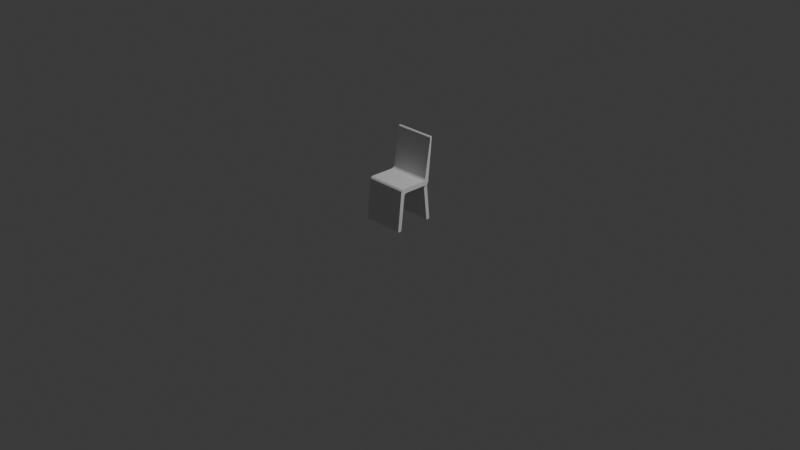 # Source: chairfinal1.blend  (saved by Blender 4.5.87; exported with 4.5.12 LTS)
import bpy
from mathutils import Matrix  # noqa: F401  (used for matrix-valued properties, if any)

bpy.ops.wm.read_factory_settings(use_empty=True)
scene = bpy.context.scene
scene.name = 'Scene'

# ---- collections
col_collection = bpy.data.collections.new('Collection'); scene.collection.children.link(col_collection)

# ---- materials (node trees are filled in below, after node groups)
mat_material = bpy.data.materials.new('Material')
mat_material.alpha_threshold = 0.0
mat_material.roughness = 0.5
mat_material.line_color = (0.0, 0.0, 0.0, 1.0)

# ---- material node trees
mat_material.use_nodes = True; mat_material.node_tree.nodes.clear()
_N = mat_material.node_tree.nodes; _L = mat_material.node_tree.links
n0 = _N.new('ShaderNodeOutputMaterial'); n0.name = 'Material Output'; n0.location = (200, 100)
n1 = _N.new('ShaderNodeBsdfPrincipled'); n1.name = 'Principled BSDF'; n1.location = (-200, 100)
n1.inputs[3].default_value = 1.45
_L.new(n1.outputs[0], n0.inputs[0])
n0.is_active_output = True

# ---- world
world_world = bpy.data.worlds.new('World'); scene.world = world_world
world_world.use_nodes = True; world_world.node_tree.nodes.clear()
_N = world_world.node_tree.nodes; _L = world_world.node_tree.links
n0 = _N.new('ShaderNodeOutputWorld'); n0.name = 'World Output'; n0.location = (200, 100)
n1 = _N.new('ShaderNodeBackground'); n1.name = 'Background'; n1.location = (-200, 100)
n1.inputs[0].default_value = (0.05088, 0.05088, 0.05088, 1.0)
_L.new(n1.outputs[0], n0.inputs[0])
n0.is_active_output = True
world_world.color = (0.05088, 0.05088, 0.05088)
world_world.sun_shadow_jitter_overblur = 0.0

# ---- cameras
cam_camera = bpy.data.cameras.new('Camera')
cam_camera.clip_end = 100.0
cam_camera.ortho_scale = 7.314

# ---- lights
light_light = bpy.data.lights.new('Light', 'POINT')
light_light.energy = 1000.0
light_light.shadow_soft_size = 0.1

# ---- meshes
me_cube = bpy.data.meshes.new('Cube')
me_cube.from_pydata([(0.205, 0.1435, 0.4), (0.205, -0.1435, 0.45), (-0.205, 0.1435, 0.4), (-0.205, -0.1435, 0.45), (0.205, 0.1845, 0.45), (-0.205, 0.1845, 0.45), (-0.205, 0.2255, 0.9), (0.205, 0.2255, 0.9), (-0.205, -0.1845, 0.4), (0.205, -0.1845, 0.4), (0.225, 0.1435, 0.4), (0.225, -0.1435, 0.45), (0.225, 0.1845, 0.45), (0.225, 0.2255, 0.9), (0.225, -0.1845, 0.4), (-0.225, 0.1435, 0.4), (-0.225, -0.1435, 0.45), (-0.225, 0.1845, 0.45), (-0.225, 0.2255, 0.9), (-0.225, -0.1845, 0.4), (0.205, -0.1107, 0.4), (0.205, -0.1435, 0.36), (0.205, -0.1271, 0.3946), (0.205, -0.1391, 0.38), (-0.205, -0.1435, 0.36), (-0.205, -0.1107, 0.4), (-0.205, -0.1391, 0.38), (-0.205, -0.1271, 0.3946), (-0.205, -0.1517, 0.45), (-0.205, -0.1845, 0.41), (-0.205, -0.1681, 0.4446), (-0.205, -0.1801, 0.43), (0.205, -0.1845, 0.41), (0.205, -0.1517, 0.45), (0.205, -0.1801, 0.43), (0.205, -0.1681, 0.4446), (0.225, -0.1435, 0.36), (0.225, -0.1107, 0.4), (0.225, -0.1435, 0.44), (0.225, -0.1763, 0.4), (0.225, -0.1391, 0.38), (0.225, -0.1271, 0.3946), (0.225, -0.1517, 0.45), (0.225, -0.1845, 0.41), (0.225, -0.1681, 0.4446), (0.225, -0.1801, 0.43), (-0.225, -0.1107, 0.4), (-0.225, -0.1435, 0.36), (-0.225, -0.1763, 0.4), (-0.225, -0.1435, 0.44), (-0.225, -0.1271, 0.3946), (-0.225, -0.1391, 0.38), (-0.225, -0.1845, 0.41), (-0.225, -0.1517, 0.45), (-0.225, -0.1801, 0.43), (-0.225, -0.1681, 0.4446), (0.205, 0.1435, 0.49), (0.205, 0.1107, 0.45), (0.205, 0.1391, 0.47), (0.205, 0.1271, 0.4554), (-0.205, 0.1435, 0.49), (-0.205, 0.1107, 0.45), (-0.205, 0.1391, 0.47), (-0.205, 0.1271, 0.4554), (0.225, 0.1435, 0.49), (0.225, 0.1107, 0.45), (0.225, 0.1435, 0.41), (0.225, 0.1763, 0.45), (0.225, 0.1391, 0.47), (0.225, 0.1271, 0.4554), (-0.225, 0.1107, 0.45), (-0.225, 0.1435, 0.49), (-0.225, 0.1763, 0.45), (-0.225, 0.1435, 0.41), (-0.225, 0.1271, 0.4554), (-0.225, 0.1391, 0.47), (-0.205, 0.2173, 0.9), (-0.205, 0.2075, 0.8902), (0.205, 0.2075, 0.8902), (0.205, 0.2173, 0.9), (0.225, 0.2173, 0.9), (0.225, 0.2075, 0.8902), (-0.225, 0.2075, 0.8902), (-0.225, 0.2173, 0.9), (-0.205, -0.1927, 0.0), (-0.205, -0.1834, 0.009905), (0.205, -0.1834, 0.009905), (0.205, -0.1927, 0.0), (-0.205, -0.2245, 0.009923), (-0.205, -0.2173, 0.0), (0.205, -0.2245, 0.009923), (0.205, -0.2173, 0.0), (0.225, -0.1927, 0.0), (0.225, -0.1834, 0.009905), (0.225, -0.2245, 0.009923), (0.225, -0.2173, 0.0), (-0.225, -0.1834, 0.009905), (-0.225, -0.1927, 0.0), (-0.225, -0.2173, 0.0), (-0.225, -0.2245, 0.009923), (0.205, 0.1835, 0.009923), (0.205, 0.1927, 0.0), (-0.205, 0.1927, 0.0), (-0.205, 0.1835, 0.009923), (0.205, 0.2173, 0.0), (0.205, 0.2245, 0.009923), (-0.205, 0.2245, 0.009923), (-0.205, 0.2173, 0.0), (0.205, 0.1845, 0.44), (0.205, 0.1517, 0.4), (0.205, 0.1886, 0.3603), (0.2054, 0.1845, 0.4), (0.205, 0.1801, 0.42), (0.205, 0.1681, 0.4054), (-0.205, 0.1517, 0.4), (-0.205, 0.1845, 0.44), (-0.2054, 0.1845, 0.4), (-0.205, 0.1886, 0.3603), (-0.205, 0.1681, 0.4054), (-0.205, 0.1801, 0.42), (0.225, 0.1517, 0.4), (0.225, 0.1845, 0.44), (0.225, 0.1681, 0.4054), (0.225, 0.1801, 0.42), (-0.225, 0.1845, 0.44), (-0.225, 0.1517, 0.4), (-0.225, 0.1801, 0.42), (-0.225, 0.1681, 0.4054)], [], [(4, 7, 13, 12), (4, 5, 6, 7), (6, 5, 17, 18), (36, 40, 41, 37, 38, 39), (46, 50, 51, 47, 48, 49), (25, 20, 22, 27), (27, 22, 23, 26), (26, 23, 21, 24), (33, 28, 30, 35), (35, 30, 31, 34), (34, 31, 29, 32), (24, 47, 51, 26), (26, 51, 50, 27), (27, 50, 46, 25), (20, 37, 41, 22), (22, 41, 40, 23), (23, 40, 36, 21), (32, 43, 45, 34), (34, 45, 44, 35), (35, 44, 42, 33), (52, 29, 31, 54), (54, 31, 30, 55), (55, 30, 28, 53), (2, 0, 20, 25), (20, 0, 10, 37), (2, 25, 46, 15), (8, 29, 52, 19), (9, 32, 29, 8), (1, 3, 28, 33), (28, 3, 16, 53), (32, 9, 14, 43), (1, 33, 42, 11), (39, 38, 11, 42, 44, 45, 43, 14), (16, 49, 48, 19, 52, 54, 55, 53), (64, 68, 69, 65, 66, 67), (70, 74, 75, 71, 72, 73), (64, 56, 58, 68), (68, 58, 59, 69), (69, 59, 57, 65), (61, 57, 59, 63), (63, 59, 58, 62), (62, 58, 56, 60), (60, 71, 75, 62), (62, 75, 74, 63), (63, 74, 70, 61), (57, 1, 11, 65), (57, 61, 3, 1), (3, 61, 70, 16), (10, 66, 65, 11, 38, 37), (46, 49, 16, 70, 73, 15), (77, 78, 79, 76), (78, 81, 80, 79), (76, 83, 82, 77), (60, 56, 78, 77), (76, 79, 7, 6), (76, 6, 18, 83), (60, 77, 82, 71), (7, 79, 80, 13), (78, 56, 64, 81), (64, 67, 12, 13, 80, 81), (17, 72, 71, 82, 83, 18), (91, 95, 94, 90), (85, 86, 87, 84), (89, 91, 90, 88), (92, 87, 86, 93), (84, 97, 96, 85), (88, 99, 98, 89), (24, 21, 86, 85), (84, 87, 91, 89), (84, 89, 98, 97), (24, 85, 96, 47), (91, 87, 92, 95), (86, 21, 36, 93), (9, 8, 88, 90), (88, 8, 19, 99), (9, 90, 94, 14), (36, 39, 14, 94, 95, 92, 93), (19, 48, 47, 96, 97, 98, 99), (100, 103, 102, 101), (104, 107, 106, 105), (0, 2, 103, 100), (101, 102, 107, 104), (108, 112, 113, 109, 110, 111), (114, 118, 119, 115, 116, 117), (108, 121, 123, 112), (112, 123, 122, 113), (113, 122, 120, 109), (114, 125, 127, 118), (118, 127, 126, 119), (119, 126, 124, 115), (117, 116, 111, 110, 105, 106), (116, 115, 5, 4, 108, 111), (108, 4, 12, 121), (110, 109, 0, 100, 101, 104, 105), (0, 109, 120, 10), (114, 2, 15, 125), (5, 115, 124, 17), (2, 114, 117, 106, 107, 102, 103), (67, 66, 10, 120, 122, 123, 121, 12), (15, 73, 72, 17, 124, 126, 127, 125)])
_uv = me_cube.uv_layers.new(name='UVMap')
_uv.uv.foreach_set('vector', [0.7879, 0.3988, 0.7879, 0.8988, 0.8102, 0.8988, 0.8102, 0.3988, 0.7879, 0.3988, 0.3324, 0.3988, 0.3324, 0.8988, 0.7879, 0.8988, 0.4667, 0.994, 0.4667, 0.494, 0.4444, 0.494, 0.4444, 0.994, 0.375, 0.75, 0.375, 0.75, 0.375, 0.7467, 0.375, 0.7245, 0.575, 0.75, 0.375, 0.75, 0.3211, 0.4384, 0.2988, 0.4325, 0.2826, 0.4162, 0.2766, 0.394, 0.2322, 0.4384, 0.2766, 0.4829, 0.125, 0.7214, 0.375, 0.7214, 0.375, 0.7357, 0.125, 0.7357, 0.125, 0.7357, 0.375, 0.7357, 0.375, 0.75, 0.125, 0.75, 0.125, 0.75, 0.375, 0.75, 0.375, 0.75, 0.125, 0.75, 0.7879, 0.2143, 0.3324, 0.2143, 0.3324, 0.192, 0.7879, 0.192, 0.7879, 0.192, 0.3324, 0.192, 0.3324, 0.1758, 0.7879, 0.1758, 0.525, 0.75, 0.525, 1.0, 0.425, 1.0, 0.425, 0.75, 0.125, 0.75, 0.125, 0.75, 0.125, 0.75, 0.125, 0.75, 0.125, 0.75, 0.125, 0.75, 0.125, 0.7357, 0.125, 0.7357, 0.125, 0.7357, 0.125, 0.7357, 0.125, 0.7214, 0.125, 0.7214, 0.375, 0.7214, 0.375, 0.7245, 0.375, 0.7467, 0.375, 0.7357, 0.375, 0.7357, 0.375, 0.7467, 0.375, 0.75, 0.375, 0.75, 0.375, 0.75, 0.375, 0.75, 0.375, 0.75, 0.375, 0.75, 0.425, 0.75, 0.425, 0.75, 0.525, 0.75, 0.525, 0.75, 0.7879, 0.1758, 0.8102, 0.1758, 0.8102, 0.192, 0.7879, 0.192, 0.7879, 0.192, 0.8102, 0.192, 0.8102, 0.2143, 0.7879, 0.2143, 0.425, 1.0, 0.425, 1.0, 0.525, 1.0, 0.525, 1.0, 0.3102, 0.1758, 0.3324, 0.1758, 0.3324, 0.192, 0.3102, 0.192, 0.3102, 0.192, 0.3324, 0.192, 0.3324, 0.2143, 0.3102, 0.2143, 0.125, 0.5, 0.375, 0.5, 0.375, 0.7214, 0.125, 0.7214, 0.375, 0.7214, 0.375, 0.5, 0.375, 0.5, 0.375, 0.7245, 0.125, 0.5, 0.125, 0.7214, 0.125, 0.7214, 0.125, 0.5, 0.375, 1.0, 0.425, 1.0, 0.425, 1.0, 0.375, 1.0, 0.375, 0.75, 0.425, 0.75, 0.425, 1.0, 0.375, 1.0, 0.7879, 0.2254, 0.3324, 0.2254, 0.3324, 0.2143, 0.7879, 0.2143, 0.3324, 0.2143, 0.3324, 0.2254, 0.3102, 0.2254, 0.3102, 0.2143, 0.425, 0.75, 0.375, 0.75, 0.375, 0.75, 0.425, 0.75, 0.7879, 0.2254, 0.7879, 0.2143, 0.8102, 0.2143, 0.8102, 0.2254, 0.375, 0.75, 0.575, 0.75, 0.625, 0.75, 0.625, 0.75, 0.6086, 0.75, 0.525, 0.75, 0.425, 0.75, 0.375, 0.75, 0.2766, 0.494, 0.2766, 0.4829, 0.2322, 0.4384, 0.2211, 0.4384, 0.2211, 0.4496, 0.227, 0.4718, 0.2433, 0.488, 0.2655, 0.494, 0.625, 0.5, 0.625, 0.5, 0.625, 0.5033, 0.625, 0.5254, 0.425, 0.5, 0.625, 0.5, 0.6211, 0.494, 0.6433, 0.5, 0.6596, 0.5162, 0.6655, 0.5384, 0.71, 0.494, 0.6655, 0.4496, 0.625, 0.5, 0.625, 0.5, 0.625, 0.5, 0.625, 0.5, 0.625, 0.5, 0.625, 0.5, 0.625, 0.5143, 0.625, 0.5033, 0.8102, 0.592, 0.7879, 0.592, 0.7879, 0.5698, 0.8102, 0.5698, 0.3324, 0.5698, 0.7879, 0.5698, 0.7879, 0.592, 0.3324, 0.592, 0.3324, 0.592, 0.7879, 0.592, 0.7879, 0.6083, 0.3324, 0.6083, 0.3324, 0.4211, 0.7879, 0.4211, 0.7879, 0.4433, 0.3324, 0.4433, 0.3324, 0.4433, 0.3102, 0.4433, 0.3102, 0.4211, 0.3324, 0.4211, 0.3324, 0.6083, 0.3102, 0.6083, 0.3102, 0.592, 0.3324, 0.592, 0.3324, 0.592, 0.3102, 0.592, 0.3102, 0.5698, 0.3324, 0.5698, 0.9222, 0.6211, 0.9222, 0.2766, 0.9444, 0.2766, 0.9444, 0.6211, 0.7879, 0.5698, 0.3324, 0.5698, 0.3324, 0.2254, 0.7879, 0.2254, 0.3324, 0.2254, 0.3324, 0.5698, 0.3102, 0.5698, 0.3102, 0.2254, 0.375, 0.5, 0.425, 0.5, 0.625, 0.5254, 0.625, 0.75, 0.575, 0.75, 0.375, 0.7245, 0.3211, 0.4384, 0.2766, 0.4829, 0.2766, 0.494, 0.6211, 0.494, 0.6655, 0.4496, 0.6655, 0.4384, 0.3324, 0.701, 0.7879, 0.701, 0.7879, 0.7143, 0.3324, 0.7143, 0.7879, 0.701, 0.8102, 0.701, 0.8102, 0.7143, 0.7879, 0.7143, 0.3324, 0.7143, 0.3102, 0.7143, 0.3102, 0.701, 0.3324, 0.701, 0.3324, 0.4433, 0.7879, 0.4433, 0.7879, 0.8879, 0.3324, 0.8879, 0.3324, 0.7143, 0.7879, 0.7143, 0.7879, 0.7254, 0.3324, 0.7254, 0.3324, 0.7143, 0.3324, 0.7254, 0.3102, 0.7254, 0.3102, 0.7143, 0.3324, 0.4433, 0.3324, 0.8879, 0.3102, 0.8879, 0.3102, 0.4433, 0.7879, 0.7254, 0.7879, 0.7143, 0.8102, 0.7143, 0.8102, 0.7254, 0.7879, 0.8879, 0.7879, 0.4433, 0.8102, 0.4433, 0.8102, 0.8879, 0.625, 0.5, 0.625, 0.5, 0.625, 0.5, 0.625, 0.5, 0.625, 0.5, 0.625, 0.5, 0.7211, 0.494, 0.71, 0.494, 0.6655, 0.5384, 0.7523, 0.9831, 0.7655, 0.994, 0.7766, 0.994, 0.375, 0.75, 0.375, 0.75, 0.375, 0.75, 0.375, 0.75, 0.125, 0.75, 0.375, 0.75, 0.375, 0.75, 0.125, 0.75, 0.125, 0.75, 0.375, 0.75, 0.375, 0.75, 0.125, 0.75, 0.375, 0.75, 0.375, 0.75, 0.375, 0.75, 0.375, 0.75, 0.125, 0.75, 0.125, 0.75, 0.125, 0.75, 0.125, 0.75, 0.125, 0.75, 0.125, 0.75, 0.125, 0.75, 0.125, 0.75, 0.125, 0.75, 0.375, 0.75, 0.375, 0.75, 0.125, 0.75, 0.125, 0.75, 0.375, 0.75, 0.375, 0.75, 0.125, 0.75, 0.125, 0.75, 0.125, 0.75, 0.125, 0.75, 0.125, 0.75, 0.125, 0.75, 0.125, 0.75, 0.125, 0.75, 0.125, 0.75, 0.375, 0.75, 0.375, 0.75, 0.375, 0.75, 0.375, 0.75, 0.375, 0.75, 0.375, 0.75, 0.375, 0.75, 0.375, 0.75, 0.375, 0.75, 0.375, 1.0, 0.375, 1.0, 0.375, 0.75, 0.375, 1.0, 0.375, 1.0, 0.375, 1.0, 0.375, 1.0, 0.375, 0.75, 0.375, 0.75, 0.375, 0.75, 0.375, 0.75, 0.375, 0.75, 0.375, 0.75, 0.375, 0.75, 0.375, 0.75, 0.375, 0.75, 0.375, 0.75, 0.375, 0.75, 0.2211, 0.4384, 0.2322, 0.4384, 0.2766, 0.394, 0.2226, 0.005008, 0.21, -0.005997, 0.1766, -0.005997, 0.1669, 0.005028, 0.375, 0.5, 0.125, 0.5, 0.125, 0.5, 0.375, 0.5, 0.375, 0.5, 0.125, 0.5, 0.125, 0.5, 0.375, 0.5, 0.375, 0.5, 0.125, 0.5, 0.125, 0.5, 0.375, 0.5, 0.375, 0.5, 0.125, 0.5, 0.125, 0.5, 0.375, 0.5, 0.575, 0.5, 0.475, 0.5, 0.3939, 0.5, 0.375, 0.5, 0.375, 0.5, 0.375, 0.4756, 0.375, 0.25, 0.375, 0.25, 0.4043, 0.25, 0.5565, 0.25, 0.375, 0.2744, 0.375, 0.25, 0.575, 0.5, 0.575, 0.5, 0.475, 0.5, 0.475, 0.5, 0.475, 0.5, 0.475, 0.5, 0.3914, 0.5, 0.3939, 0.5, 0.3939, 0.5, 0.3914, 0.5, 0.375, 0.5, 0.375, 0.5, 0.375, 0.25, 0.375, 0.25, 0.3914, 0.25, 0.375, 0.25, 0.375, 0.25, 0.3914, 0.25, 0.475, 0.25, 0.4043, 0.25, 0.4043, 0.25, 0.475, 0.25, 0.575, 0.25, 0.5565, 0.25, 0.3324, 0.2992, 0.3319, 0.3433, 0.7884, 0.3433, 0.7879, 0.2992, 0.7879, -0.09015, 0.3324, -0.09015, 0.3319, 0.3433, 0.3324, 0.3877, 0.3324, 0.3988, 0.7879, 0.3988, 0.7879, 0.3877, 0.7884, 0.3433, 0.575, 0.5, 0.625, 0.5, 0.625, 0.5, 0.575, 0.5, 0.375, 0.5, 0.375, 0.5, 0.375, 0.5, 0.375, 0.5, 0.375, 0.5, 0.375, 0.5, 0.375, 0.5, 0.375, 0.5, 0.375, 0.5, 0.375, 0.5, 0.375, 0.5, 0.375, 0.25, 0.375, 0.25, 0.375, 0.25, 0.375, 0.25, 0.3324, 0.3988, 0.3324, 0.3877, 0.3102, 0.3877, 0.3102, 0.3988, 0.375, 0.25, 0.375, 0.25, 0.375, 0.25, 0.375, 0.25, 0.375, 0.25, 0.375, 0.25, 0.375, 0.25, 0.625, 0.5, 0.425, 0.5, 0.375, 0.5, 0.375, 0.5, 0.3914, 0.5, 0.475, 0.5, 0.575, 0.5, 0.625, 0.5, 0.6655, 0.4384, 0.6655, 0.4496, 0.71, 0.494, 0.7211, 0.494, 0.7211, 0.4829, 0.7151, 0.4607, 0.6988, 0.4444, 0.6766, 0.4384])
me_cube.materials.append(mat_material)
me_cube.use_mirror_vertex_groups = False
me_cube.update()

# ---- objects
ob_cube = bpy.data.objects.new('Cube', me_cube)
ob_light = bpy.data.objects.new('Light', light_light)
ob_camera = bpy.data.objects.new('Camera', cam_camera)

# ---- transforms, parenting, visibility, modifiers, constraints
ob_cube.location = (0.0, 0.0, 0.0)
ob_cube.lock_rotations_4d = False
ob_cube.empty_display_type = 'ARROWS'
ob_cube.lineart.crease_threshold = 0.0
ob_light.location = (4.076, 1.005, 5.904)
ob_light.rotation_euler = (0.6503, 0.05522, 1.866)
ob_light.lock_rotations_4d = False
ob_light.empty_display_type = 'ARROWS'
ob_light.color = (0.0, 0.0, 0.0, 0.0)
ob_light.lineart.crease_threshold = 0.0
ob_camera.location = (7.359, -6.926, 4.958)
ob_camera.rotation_euler = (1.109, 0.0, 0.8149)
ob_camera.lock_rotations_4d = False
ob_camera.empty_display_type = 'ARROWS'
ob_camera.color = (0.0, 0.0, 0.0, 0.0)
ob_camera.display_type = 'WIRE'
ob_camera.lineart.crease_threshold = 0.0

# ---- collection membership
col_collection.objects.link(ob_cube)
col_collection.objects.link(ob_light)
col_collection.objects.link(ob_camera)

# ---- scene / render settings (as saved in the file)
scene.camera = ob_camera
scene.frame_start = 1; scene.frame_end = 250; scene.frame_set(1)
scene.render.engine = 'BLENDER_EEVEE_NEXT'
bpy.context.view_layer.update()

